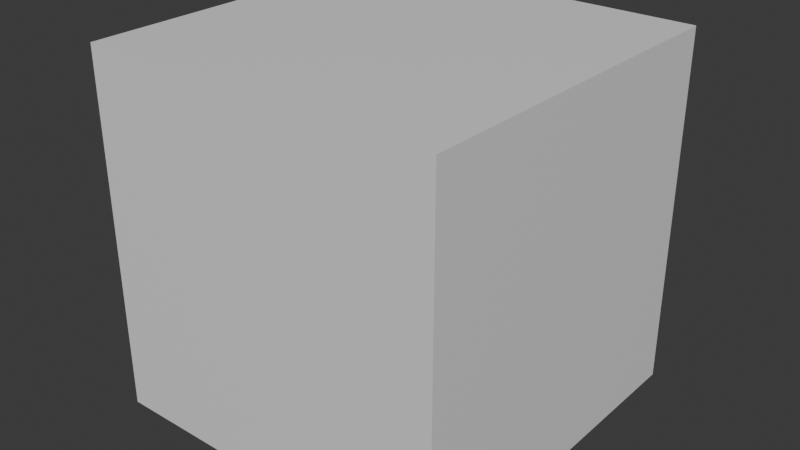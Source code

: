 # Source: cube.blend  (saved by Blender 5.2.45; exported with 4.5.12 LTS)
import bpy
from mathutils import Matrix  # noqa: F401  (used for matrix-valued properties, if any)

bpy.ops.wm.read_factory_settings(use_empty=True)
scene = bpy.context.scene
scene.name = 'Scene'

# ---- collections
col_collection = bpy.data.collections.new('Collection'); scene.collection.children.link(col_collection)

# ---- materials (node trees are filled in below, after node groups)
mat_material = bpy.data.materials.new('Material')
mat_material.alpha_threshold = 0.0
mat_material.use_backface_culling_lightprobe_volume = False
mat_material.roughness = 0.5
mat_material.line_color = (0.0, 0.0, 0.0, 1.0)

# ---- material node trees
mat_material.use_nodes = True; mat_material.node_tree.nodes.clear()
_N = mat_material.node_tree.nodes; _L = mat_material.node_tree.links
n0 = _N.new('ShaderNodeOutputMaterial'); n0.name = 'Material Output'; n0.location = (200, 100)
n1 = _N.new('ShaderNodeBsdfPrincipled'); n1.name = 'Principled BSDF'; n1.location = (-200, 100)
n1.inputs[10].default_value = 0.005
_L.new(n1.outputs[0], n0.inputs[0])
n0.is_active_output = True

# ---- world
world_world = bpy.data.worlds.new('World'); scene.world = world_world
world_world.use_nodes = True; world_world.node_tree.nodes.clear()
_N = world_world.node_tree.nodes; _L = world_world.node_tree.links
n0 = _N.new('ShaderNodeOutputWorld'); n0.name = 'World Output'; n0.location = (200, 100)
n1 = _N.new('ShaderNodeBackground'); n1.name = 'Background'; n1.location = (-200, 100)
n1.inputs[0].default_value = (0.05088, 0.05088, 0.05088, 1.0)
_L.new(n1.outputs[0], n0.inputs[0])
n0.is_active_output = True
world_world.color = (0.05088, 0.05088, 0.05088)
world_world.sun_shadow_jitter_overblur = 0.0

# ---- meshes
me_cube = bpy.data.meshes.new('Cube')
me_cube.from_pydata([(1.0, 1.0, 1.0), (1.0, 1.0, -1.0), (1.0, -1.0, 1.0), (1.0, -1.0, -1.0), (-1.0, 1.0, 1.0), (-1.0, 1.0, -1.0), (-1.0, -1.0, 1.0), (-1.0, -1.0, -1.0)], [], [(0, 4, 6, 2), (3, 2, 6, 7), (7, 6, 4, 5), (5, 1, 3, 7), (1, 0, 2, 3), (5, 4, 0, 1)])
_uv = me_cube.uv_layers.new(name='UVMap')
_uv.uv.foreach_set('vector', [0.625, 0.5, 0.875, 0.5, 0.875, 0.75, 0.625, 0.75, 0.375, 0.75, 0.625, 0.75, 0.625, 1.0, 0.375, 1.0, 0.375, 0.0, 0.625, 0.0, 0.625, 0.25, 0.375, 0.25, 0.125, 0.5, 0.375, 0.5, 0.375, 0.75, 0.125, 0.75, 0.375, 0.5, 0.625, 0.5, 0.625, 0.75, 0.375, 0.75, 0.375, 0.25, 0.625, 0.25, 0.625, 0.5, 0.375, 0.5])
me_cube.materials.append(mat_material)
me_cube.use_mirror_vertex_groups = False
me_cube.update()

# ---- objects
ob_cube = bpy.data.objects.new('Cube', me_cube)

# ---- transforms, parenting, visibility, modifiers, constraints
ob_cube.location = (0.0, 0.0, 0.5)
ob_cube.scale = (0.5, 0.5, 0.5)
ob_cube.lock_rotations_4d = False
ob_cube.empty_display_type = 'ARROWS'
ob_cube.lineart.crease_threshold = 0.0

# ---- collection membership
col_collection.objects.link(ob_cube)

# ---- scene / render settings (as saved in the file)
scene.frame_start = 1; scene.frame_end = 250; scene.frame_set(1)
scene.render.engine = 'BLENDER_EEVEE_NEXT'
scene.render.bake_bias = 0.0
scene.render.bake_samples = 0
scene.render.compositor_device = 'GPU'
scene.eevee.use_volume_custom_range = False
scene.eevee.fast_gi_thickness_near = 0.1
scene.eevee.fast_gi_thickness_far = 0.0
scene.eevee.ray_tracing_options.screen_trace_thickness = 0.1
bpy.context.view_layer.update()

# ---- added for rendering (the .blend has no active camera and no usable light): camera, sun
cam_auto = bpy.data.cameras.new('AutoCamera')
cam_auto.lens = 50.0
cam_auto.sensor_width = 36.0
cam_auto.clip_end = 1000.0
ob_auto_camera = bpy.data.objects.new('AutoCamera', cam_auto)
scene.collection.objects.link(ob_auto_camera)
ob_auto_camera.location = (1.60254, -1.92304, 1.78203)
ob_auto_camera.rotation_euler = (1.09748, -7.21219e-08, 0.694738)
scene.camera = ob_auto_camera
light_auto_sun = bpy.data.lights.new('AutoSun', 'SUN')
light_auto_sun.energy = 3.0
light_auto_sun.angle = 0.0523599
ob_auto_sun = bpy.data.objects.new('AutoSun', light_auto_sun)
scene.collection.objects.link(ob_auto_sun)
ob_auto_sun.rotation_euler = (0.872665, 0.174533, 0.523599)
bpy.context.view_layer.update()
